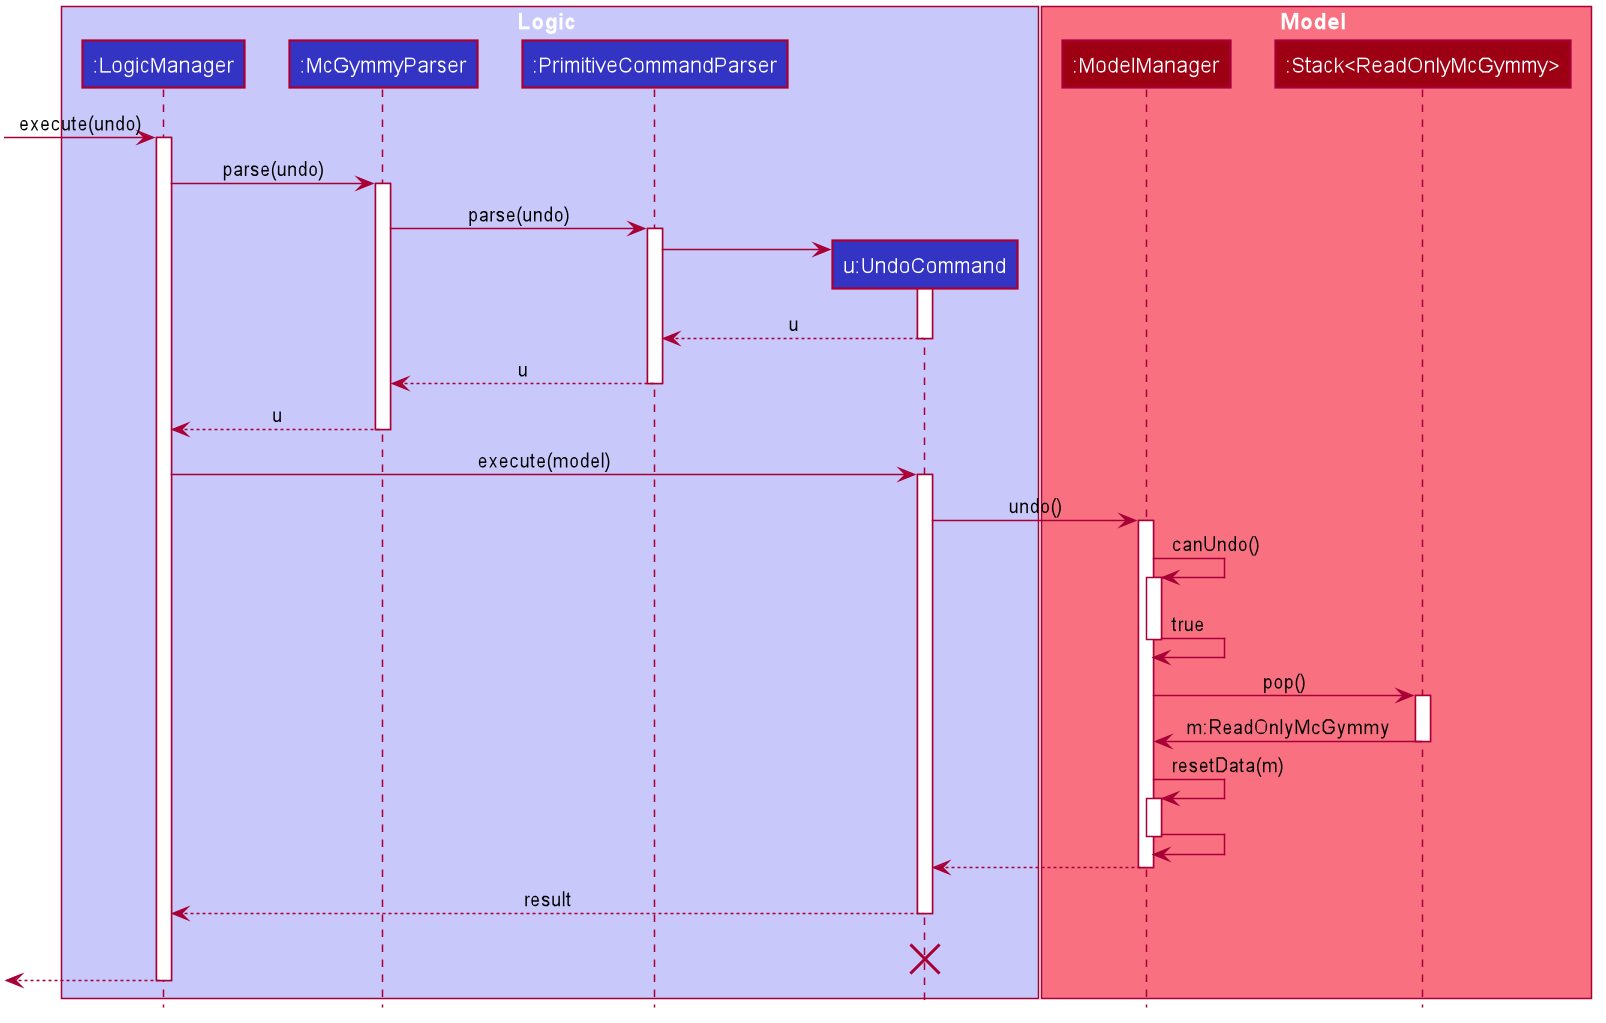

The diagram above was rendered by PlantUML. Its source (embedded in the PNG):
@startuml








skinparam BackgroundColor #FFFFFFF

skinparam Shadowing false

skinparam Class {
    FontColor #FFFFFF
    BorderThickness 1
    BorderColor #FFFFFF
    StereotypeFontColor #FFFFFF
    FontName Arial
}

skinparam Actor {
    BorderColor #000000
    Color #000000
    FontName Arial
}

skinparam Sequence {
    MessageAlign center
    BoxFontSize 15
    BoxPadding 0
    BoxFontColor #FFFFFF
    FontName Arial
}

skinparam Participant {
    FontColor #FFFFFFF
    Padding 20
}

skinparam MinClassWidth 50
skinparam ParticipantPadding 10
skinparam Shadowing false
skinparam DefaultTextAlignment center
skinparam packageStyle Rectangle

hide footbox
hide members
hide circle

box Logic #C8C8FA
participant ":LogicManager" as LogicManager #3333C4
participant ":McGymmyParser" as McGymmyParser #3333C4
participant ":PrimitiveCommandParser" as PrimitiveCommandParser #3333C4
participant "u:UndoCommand" as UndoCommand #3333C4
end box

box Model #F97181
participant ":ModelManager" as Model #9D0012
participant ":Stack<ReadOnlyMcGymmy>" as McGymmyStack #9D0012
end box

[-> LogicManager : execute(undo)
activate LogicManager

LogicManager -> McGymmyParser : parse(undo)
activate McGymmyParser

McGymmyParser -> PrimitiveCommandParser : parse(undo)
activate PrimitiveCommandParser

create UndoCommand
PrimitiveCommandParser -> UndoCommand
activate UndoCommand

UndoCommand --> PrimitiveCommandParser: u
deactivate UndoCommand

PrimitiveCommandParser --> McGymmyParser: u
deactivate PrimitiveCommandParser

McGymmyParser --> LogicManager : u
deactivate McGymmyParser

LogicManager -> UndoCommand : execute(model)
activate UndoCommand

UndoCommand -> Model : undo()
activate Model

Model -> Model : canUndo()
activate Model

Model -> Model : true
deactivate Model

Model -> McGymmyStack :pop()
activate McGymmyStack

McGymmyStack -> Model : m:ReadOnlyMcGymmy
deactivate McGymmyStack

Model -> Model: resetData(m)
activate Model

Model -> Model
deactivate Model

Model --> UndoCommand
deactivate Model

UndoCommand --> LogicManager : result
deactivate UndoCommand
UndoCommand -[hidden]-> LogicManager : result
destroy UndoCommand

[<--LogicManager
deactivate LogicManager
@enduml